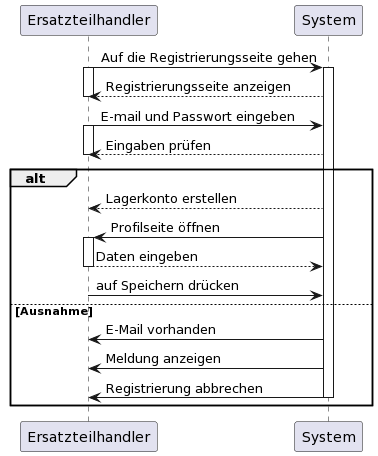

The diagram above was rendered by PlantUML. Its source (embedded in the PNG):
@startuml
Ersatzteilhandler -> System: Auf die Registrierungsseite gehen
activate System
activate Ersatzteilhandler
System --> Ersatzteilhandler: Registrierungsseite anzeigen
deactivate Ersatzteilhandler

Ersatzteilhandler -> System: E-mail und Passwort eingeben
activate Ersatzteilhandler
System --> Ersatzteilhandler: Eingaben prüfen
deactivate Ersatzteilhandler



    Alt
      System --> Ersatzteilhandler: Lagerkonto erstellen
      System -> Ersatzteilhandler: Profilseite öffnen
activate Ersatzteilhandler
      Ersatzteilhandler --> System: Daten eingeben
deactivate Ersatzteilhandler

      Ersatzteilhandler -> System: auf Speichern drücken

else Ausnahme
        System -> Ersatzteilhandler: E-Mail vorhanden
        System -> Ersatzteilhandler: Meldung anzeigen
        System -> Ersatzteilhandler: Registrierung abbrechen

      deactivate System


    end
@enduml